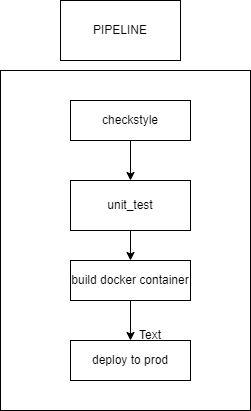

The diagram above was exported from draw.io. Its source (the exported page's mxGraphModel, read from the mxfile embedded in the PNG):
<mxGraphModel dx="1382" dy="764" grid="1" gridSize="10" guides="1" tooltips="1" connect="1" arrows="1" fold="1" page="1" pageScale="1" pageWidth="827" pageHeight="1169" math="0" shadow="0">
  <root>
    <mxCell id="0" />
    <mxCell id="1" parent="0" />
    <mxCell id="615gSDCXC6Zj9E7n2y8V-12" value="" style="rounded=0;whiteSpace=wrap;html=1;" vertex="1" parent="1">
      <mxGeometry x="260" y="130" width="250" height="340" as="geometry" />
    </mxCell>
    <mxCell id="615gSDCXC6Zj9E7n2y8V-5" style="edgeStyle=orthogonalEdgeStyle;rounded=0;orthogonalLoop=1;jettySize=auto;html=1;exitX=0.5;exitY=1;exitDx=0;exitDy=0;entryX=0.5;entryY=0;entryDx=0;entryDy=0;" edge="1" parent="1" source="615gSDCXC6Zj9E7n2y8V-1" target="615gSDCXC6Zj9E7n2y8V-2">
      <mxGeometry relative="1" as="geometry" />
    </mxCell>
    <mxCell id="615gSDCXC6Zj9E7n2y8V-1" value="checkstyle" style="rounded=0;whiteSpace=wrap;html=1;" vertex="1" parent="1">
      <mxGeometry x="330" y="160" width="120" height="40" as="geometry" />
    </mxCell>
    <mxCell id="615gSDCXC6Zj9E7n2y8V-6" style="edgeStyle=orthogonalEdgeStyle;rounded=0;orthogonalLoop=1;jettySize=auto;html=1;entryX=0.5;entryY=0;entryDx=0;entryDy=0;" edge="1" parent="1" source="615gSDCXC6Zj9E7n2y8V-2" target="615gSDCXC6Zj9E7n2y8V-3">
      <mxGeometry relative="1" as="geometry" />
    </mxCell>
    <mxCell id="615gSDCXC6Zj9E7n2y8V-2" value="unit_test" style="rounded=0;whiteSpace=wrap;html=1;" vertex="1" parent="1">
      <mxGeometry x="330" y="240" width="120" height="50" as="geometry" />
    </mxCell>
    <mxCell id="615gSDCXC6Zj9E7n2y8V-8" style="edgeStyle=orthogonalEdgeStyle;rounded=0;orthogonalLoop=1;jettySize=auto;html=1;exitX=0.5;exitY=1;exitDx=0;exitDy=0;entryX=0.5;entryY=0;entryDx=0;entryDy=0;" edge="1" parent="1" source="615gSDCXC6Zj9E7n2y8V-3" target="615gSDCXC6Zj9E7n2y8V-4">
      <mxGeometry relative="1" as="geometry" />
    </mxCell>
    <mxCell id="615gSDCXC6Zj9E7n2y8V-3" value="build docker container" style="rounded=0;whiteSpace=wrap;html=1;" vertex="1" parent="1">
      <mxGeometry x="330" y="320" width="120" height="40" as="geometry" />
    </mxCell>
    <mxCell id="615gSDCXC6Zj9E7n2y8V-4" value="deploy to prod" style="rounded=0;whiteSpace=wrap;html=1;" vertex="1" parent="1">
      <mxGeometry x="330" y="400" width="120" height="40" as="geometry" />
    </mxCell>
    <mxCell id="615gSDCXC6Zj9E7n2y8V-9" value="Text" style="text;html=1;strokeColor=none;fillColor=none;align=center;verticalAlign=middle;whiteSpace=wrap;rounded=0;" vertex="1" parent="1">
      <mxGeometry x="380" y="380" width="60" height="30" as="geometry" />
    </mxCell>
    <mxCell id="615gSDCXC6Zj9E7n2y8V-10" value="PIPELINE" style="rounded=0;whiteSpace=wrap;html=1;" vertex="1" parent="1">
      <mxGeometry x="320" y="60" width="120" height="60" as="geometry" />
    </mxCell>
  </root>
</mxGraphModel>